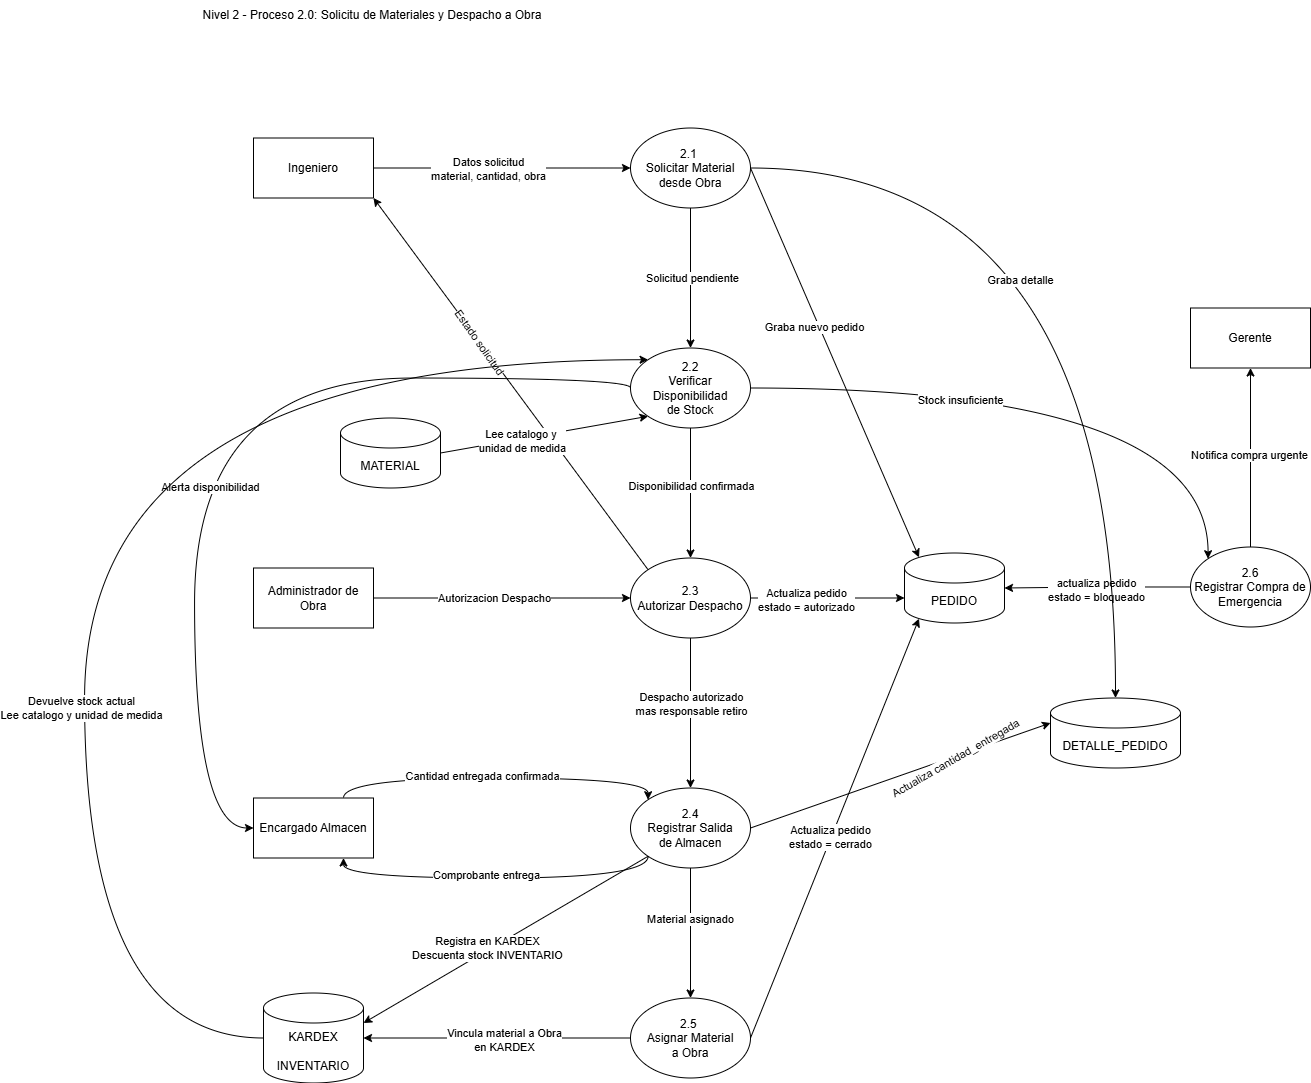

The diagram above was exported from draw.io. Its source (the exported page's mxGraphModel, read from the mxfile embedded in the PNG):
<mxGraphModel dx="1657" dy="709" grid="1" gridSize="10" guides="1" tooltips="1" connect="1" arrows="1" fold="1" page="1" pageScale="1" pageWidth="827" pageHeight="1169" math="0" shadow="0">
  <root>
    <mxCell id="0" />
    <mxCell id="1" parent="0" />
    <mxCell id="p2N7ovvNICexCJ7n7UtZ-1" parent="1" style="text;html=1;whiteSpace=wrap;strokeColor=none;fillColor=none;align=center;verticalAlign=middle;rounded=0;" value="Nivel 2 - Proceso 2.0: Solicitu de Materiales y Despacho a Obra" vertex="1">
      <mxGeometry height="30" width="384" x="196" y="100" as="geometry" />
    </mxCell>
    <mxCell id="p2N7ovvNICexCJ7n7UtZ-2" edge="1" parent="1" source="p2N7ovvNICexCJ7n7UtZ-6" style="edgeStyle=orthogonalEdgeStyle;rounded=0;orthogonalLoop=1;jettySize=auto;html=1;exitX=1;exitY=0.5;exitDx=0;exitDy=0;entryX=0;entryY=0.5;entryDx=0;entryDy=0;" target="p2N7ovvNICexCJ7n7UtZ-9">
      <mxGeometry relative="1" as="geometry" />
    </mxCell>
    <mxCell id="p2N7ovvNICexCJ7n7UtZ-3" connectable="0" parent="p2N7ovvNICexCJ7n7UtZ-2" style="edgeLabel;html=1;align=center;verticalAlign=middle;resizable=0;points=[];" value="Datos solicitud&lt;br&gt;material, cantidad, obra" vertex="1">
      <mxGeometry relative="1" x="-0.1077" y="-1" as="geometry">
        <mxPoint as="offset" />
      </mxGeometry>
    </mxCell>
    <mxCell id="p2N7ovvNICexCJ7n7UtZ-4" edge="1" parent="1" source="p2N7ovvNICexCJ7n7UtZ-6" style="rounded=0;orthogonalLoop=1;jettySize=auto;html=1;exitX=1;exitY=1;exitDx=0;exitDy=0;entryX=0;entryY=0;entryDx=0;entryDy=0;startArrow=classic;startFill=1;endArrow=none;endFill=0;" target="p2N7ovvNICexCJ7n7UtZ-17">
      <mxGeometry relative="1" as="geometry" />
    </mxCell>
    <mxCell id="p2N7ovvNICexCJ7n7UtZ-5" connectable="0" parent="p2N7ovvNICexCJ7n7UtZ-4" style="edgeLabel;html=1;align=center;verticalAlign=middle;resizable=0;points=[];rotation=55;" value="Estado solicitud" vertex="1">
      <mxGeometry relative="1" x="-0.2292" as="geometry">
        <mxPoint as="offset" />
      </mxGeometry>
    </mxCell>
    <mxCell id="p2N7ovvNICexCJ7n7UtZ-6" parent="1" style="rounded=0;whiteSpace=wrap;html=1;" value="Ingeniero" vertex="1">
      <mxGeometry height="60" width="120" x="269" y="237.5" as="geometry" />
    </mxCell>
    <mxCell id="p2N7ovvNICexCJ7n7UtZ-7" edge="1" parent="1" source="p2N7ovvNICexCJ7n7UtZ-9" style="edgeStyle=orthogonalEdgeStyle;rounded=0;orthogonalLoop=1;jettySize=auto;html=1;exitX=0.5;exitY=1;exitDx=0;exitDy=0;entryX=0.5;entryY=0;entryDx=0;entryDy=0;" target="p2N7ovvNICexCJ7n7UtZ-14">
      <mxGeometry relative="1" as="geometry" />
    </mxCell>
    <mxCell id="p2N7ovvNICexCJ7n7UtZ-8" connectable="0" parent="p2N7ovvNICexCJ7n7UtZ-7" style="edgeLabel;html=1;align=center;verticalAlign=middle;resizable=0;points=[];" value="Solicitud pendiente" vertex="1">
      <mxGeometry relative="1" x="-0.0117" y="1" as="geometry">
        <mxPoint as="offset" />
      </mxGeometry>
    </mxCell>
    <mxCell id="p2N7ovvNICexCJ7n7UtZ-9" parent="1" style="ellipse;whiteSpace=wrap;html=1;" value="2.1&amp;nbsp;&lt;br&gt;Solicitar Material desde Obra" vertex="1">
      <mxGeometry height="80" width="120" x="646" y="227.5" as="geometry" />
    </mxCell>
    <mxCell id="p2N7ovvNICexCJ7n7UtZ-10" edge="1" parent="1" source="p2N7ovvNICexCJ7n7UtZ-14" style="edgeStyle=orthogonalEdgeStyle;rounded=0;orthogonalLoop=1;jettySize=auto;html=1;exitX=0.5;exitY=1;exitDx=0;exitDy=0;entryX=0.5;entryY=0;entryDx=0;entryDy=0;" target="p2N7ovvNICexCJ7n7UtZ-17">
      <mxGeometry relative="1" as="geometry" />
    </mxCell>
    <mxCell id="p2N7ovvNICexCJ7n7UtZ-11" connectable="0" parent="p2N7ovvNICexCJ7n7UtZ-10" style="edgeLabel;html=1;align=center;verticalAlign=middle;resizable=0;points=[];" value="Disponibilidad confirmada" vertex="1">
      <mxGeometry relative="1" x="-0.119" as="geometry">
        <mxPoint as="offset" />
      </mxGeometry>
    </mxCell>
    <mxCell id="p2N7ovvNICexCJ7n7UtZ-12" edge="1" parent="1" source="p2N7ovvNICexCJ7n7UtZ-14" style="edgeStyle=orthogonalEdgeStyle;rounded=0;orthogonalLoop=1;jettySize=auto;html=1;exitX=1;exitY=0.5;exitDx=0;exitDy=0;entryX=0;entryY=0;entryDx=0;entryDy=0;curved=1;" target="p2N7ovvNICexCJ7n7UtZ-49">
      <mxGeometry relative="1" as="geometry" />
    </mxCell>
    <mxCell id="p2N7ovvNICexCJ7n7UtZ-13" connectable="0" parent="p2N7ovvNICexCJ7n7UtZ-12" style="edgeLabel;html=1;align=center;verticalAlign=middle;resizable=0;points=[];" value="Stock insuficiente" vertex="1">
      <mxGeometry relative="1" x="-0.3386" y="-12" as="geometry">
        <mxPoint x="1" as="offset" />
      </mxGeometry>
    </mxCell>
    <mxCell id="p2N7ovvNICexCJ7n7UtZ-14" parent="1" style="ellipse;whiteSpace=wrap;html=1;" value="2.2&lt;br&gt;Verificar Disponibilidad&lt;br&gt;de Stock" vertex="1">
      <mxGeometry height="80" width="120" x="646" y="447.5" as="geometry" />
    </mxCell>
    <mxCell id="p2N7ovvNICexCJ7n7UtZ-15" edge="1" parent="1" source="p2N7ovvNICexCJ7n7UtZ-17" style="edgeStyle=orthogonalEdgeStyle;rounded=0;orthogonalLoop=1;jettySize=auto;html=1;exitX=0.5;exitY=1;exitDx=0;exitDy=0;entryX=0.5;entryY=0;entryDx=0;entryDy=0;" target="p2N7ovvNICexCJ7n7UtZ-20">
      <mxGeometry relative="1" as="geometry" />
    </mxCell>
    <mxCell id="p2N7ovvNICexCJ7n7UtZ-16" connectable="0" parent="p2N7ovvNICexCJ7n7UtZ-15" style="edgeLabel;html=1;align=center;verticalAlign=middle;resizable=0;points=[];" value="Despacho autorizado&lt;br&gt;mas responsable retiro" vertex="1">
      <mxGeometry relative="1" x="-0.1219" as="geometry">
        <mxPoint as="offset" />
      </mxGeometry>
    </mxCell>
    <mxCell id="p2N7ovvNICexCJ7n7UtZ-17" parent="1" style="ellipse;whiteSpace=wrap;html=1;" value="2.3&lt;br&gt;Autorizar Despacho" vertex="1">
      <mxGeometry height="80" width="120" x="646" y="657.5" as="geometry" />
    </mxCell>
    <mxCell id="p2N7ovvNICexCJ7n7UtZ-18" edge="1" parent="1" source="p2N7ovvNICexCJ7n7UtZ-20" style="edgeStyle=orthogonalEdgeStyle;rounded=0;orthogonalLoop=1;jettySize=auto;html=1;exitX=0.5;exitY=1;exitDx=0;exitDy=0;entryX=0.5;entryY=0;entryDx=0;entryDy=0;" target="p2N7ovvNICexCJ7n7UtZ-31">
      <mxGeometry relative="1" as="geometry" />
    </mxCell>
    <mxCell id="p2N7ovvNICexCJ7n7UtZ-19" connectable="0" parent="p2N7ovvNICexCJ7n7UtZ-18" style="edgeLabel;html=1;align=center;verticalAlign=middle;resizable=0;points=[];" value="Material asignado" vertex="1">
      <mxGeometry relative="1" x="-0.2048" y="-1" as="geometry">
        <mxPoint y="-1" as="offset" />
      </mxGeometry>
    </mxCell>
    <mxCell id="p2N7ovvNICexCJ7n7UtZ-20" parent="1" style="ellipse;whiteSpace=wrap;html=1;" value="2.4&lt;br&gt;Registrar Salida&lt;br&gt;de Almacen" vertex="1">
      <mxGeometry height="80" width="120" x="646" y="887.5" as="geometry" />
    </mxCell>
    <mxCell id="p2N7ovvNICexCJ7n7UtZ-21" edge="1" parent="1" source="p2N7ovvNICexCJ7n7UtZ-23" style="edgeStyle=orthogonalEdgeStyle;rounded=0;orthogonalLoop=1;jettySize=auto;html=1;exitX=1;exitY=0.5;exitDx=0;exitDy=0;entryX=0;entryY=0.5;entryDx=0;entryDy=0;" target="p2N7ovvNICexCJ7n7UtZ-17">
      <mxGeometry relative="1" as="geometry" />
    </mxCell>
    <mxCell id="p2N7ovvNICexCJ7n7UtZ-22" connectable="0" parent="p2N7ovvNICexCJ7n7UtZ-21" style="edgeLabel;html=1;align=center;verticalAlign=middle;resizable=0;points=[];" value="Autorizacion Despacho" vertex="1">
      <mxGeometry relative="1" x="-0.3573" y="1" as="geometry">
        <mxPoint x="38" y="1" as="offset" />
      </mxGeometry>
    </mxCell>
    <mxCell id="p2N7ovvNICexCJ7n7UtZ-23" parent="1" style="rounded=0;whiteSpace=wrap;html=1;" value="Administrador de Obra" vertex="1">
      <mxGeometry height="60" width="120" x="269" y="667.5" as="geometry" />
    </mxCell>
    <mxCell id="p2N7ovvNICexCJ7n7UtZ-24" edge="1" parent="1" source="p2N7ovvNICexCJ7n7UtZ-30" style="edgeStyle=orthogonalEdgeStyle;rounded=0;orthogonalLoop=1;jettySize=auto;html=1;exitX=0.75;exitY=0;exitDx=0;exitDy=0;entryX=0;entryY=0;entryDx=0;entryDy=0;curved=1;" target="p2N7ovvNICexCJ7n7UtZ-20">
      <mxGeometry relative="1" as="geometry">
        <Array as="points">
          <mxPoint x="359" y="877.5" />
          <mxPoint x="664" y="877.5" />
        </Array>
      </mxGeometry>
    </mxCell>
    <mxCell id="p2N7ovvNICexCJ7n7UtZ-25" connectable="0" parent="p2N7ovvNICexCJ7n7UtZ-24" style="edgeLabel;html=1;align=center;verticalAlign=middle;resizable=0;points=[];" value="Cantidad entregada confirmada" vertex="1">
      <mxGeometry relative="1" x="-0.0814" y="2" as="geometry">
        <mxPoint as="offset" />
      </mxGeometry>
    </mxCell>
    <mxCell id="p2N7ovvNICexCJ7n7UtZ-26" edge="1" parent="1" source="p2N7ovvNICexCJ7n7UtZ-30" style="edgeStyle=orthogonalEdgeStyle;rounded=0;orthogonalLoop=1;jettySize=auto;html=1;exitX=0.75;exitY=1;exitDx=0;exitDy=0;entryX=0;entryY=1;entryDx=0;entryDy=0;curved=1;startArrow=classic;startFill=1;endArrow=none;endFill=0;" target="p2N7ovvNICexCJ7n7UtZ-20">
      <mxGeometry relative="1" as="geometry">
        <Array as="points">
          <mxPoint x="359" y="977.5" />
          <mxPoint x="664" y="977.5" />
        </Array>
      </mxGeometry>
    </mxCell>
    <mxCell id="p2N7ovvNICexCJ7n7UtZ-27" connectable="0" parent="p2N7ovvNICexCJ7n7UtZ-26" style="edgeLabel;html=1;align=center;verticalAlign=middle;resizable=0;points=[];" value="Comprobante entrega" vertex="1">
      <mxGeometry relative="1" x="-0.2432" y="3" as="geometry">
        <mxPoint x="32" as="offset" />
      </mxGeometry>
    </mxCell>
    <mxCell id="p2N7ovvNICexCJ7n7UtZ-28" edge="1" parent="1" source="p2N7ovvNICexCJ7n7UtZ-30" style="edgeStyle=orthogonalEdgeStyle;rounded=0;orthogonalLoop=1;jettySize=auto;html=1;exitX=0;exitY=0.5;exitDx=0;exitDy=0;entryX=0;entryY=0.5;entryDx=0;entryDy=0;curved=1;startArrow=classic;startFill=1;endArrow=none;endFill=0;" target="p2N7ovvNICexCJ7n7UtZ-14">
      <mxGeometry relative="1" as="geometry">
        <Array as="points">
          <mxPoint x="210" y="927.5" />
          <mxPoint x="210" y="477.5" />
          <mxPoint x="646" y="477.5" />
        </Array>
      </mxGeometry>
    </mxCell>
    <mxCell id="p2N7ovvNICexCJ7n7UtZ-29" connectable="0" parent="p2N7ovvNICexCJ7n7UtZ-28" style="edgeLabel;html=1;align=center;verticalAlign=middle;resizable=0;points=[];" value="Alerta disponibilidad" vertex="1">
      <mxGeometry relative="1" x="-0.1604" y="-15" as="geometry">
        <mxPoint y="1" as="offset" />
      </mxGeometry>
    </mxCell>
    <mxCell id="p2N7ovvNICexCJ7n7UtZ-30" parent="1" style="rounded=0;whiteSpace=wrap;html=1;" value="Encargado Almacen" vertex="1">
      <mxGeometry height="60" width="120" x="269" y="897.5" as="geometry" />
    </mxCell>
    <mxCell id="p2N7ovvNICexCJ7n7UtZ-31" parent="1" style="ellipse;whiteSpace=wrap;html=1;" value="2.5&amp;nbsp;&lt;br&gt;Asignar Material&lt;br&gt;a Obra" vertex="1">
      <mxGeometry height="80" width="120" x="646" y="1097.5" as="geometry" />
    </mxCell>
    <mxCell id="p2N7ovvNICexCJ7n7UtZ-32" edge="1" parent="1" source="p2N7ovvNICexCJ7n7UtZ-34" style="edgeStyle=orthogonalEdgeStyle;rounded=0;orthogonalLoop=1;jettySize=auto;html=1;exitX=0;exitY=0.5;exitDx=0;exitDy=0;exitPerimeter=0;entryX=0;entryY=0;entryDx=0;entryDy=0;curved=1;" target="p2N7ovvNICexCJ7n7UtZ-14">
      <mxGeometry relative="1" as="geometry">
        <Array as="points">
          <mxPoint x="100" y="1137.5" />
          <mxPoint x="100" y="459.5" />
        </Array>
      </mxGeometry>
    </mxCell>
    <mxCell id="p2N7ovvNICexCJ7n7UtZ-33" connectable="0" parent="p2N7ovvNICexCJ7n7UtZ-32" style="edgeLabel;html=1;align=center;verticalAlign=middle;resizable=0;points=[];" value="Devuelve stock actual&lt;br&gt;Lee catalogo y unidad de medida" vertex="1">
      <mxGeometry relative="1" x="-0.2828" y="4" as="geometry">
        <mxPoint as="offset" />
      </mxGeometry>
    </mxCell>
    <mxCell id="p2N7ovvNICexCJ7n7UtZ-34" parent="1" style="shape=cylinder3;whiteSpace=wrap;html=1;boundedLbl=1;backgroundOutline=1;size=15;" value="KARDEX&lt;br&gt;&lt;br&gt;INVENTARIO" vertex="1">
      <mxGeometry height="90" width="100" x="279" y="1092.5" as="geometry" />
    </mxCell>
    <mxCell id="p2N7ovvNICexCJ7n7UtZ-35" edge="1" parent="1" source="p2N7ovvNICexCJ7n7UtZ-31" style="edgeStyle=orthogonalEdgeStyle;rounded=0;orthogonalLoop=1;jettySize=auto;html=1;exitX=0;exitY=0.5;exitDx=0;exitDy=0;entryX=1;entryY=0.5;entryDx=0;entryDy=0;entryPerimeter=0;" target="p2N7ovvNICexCJ7n7UtZ-34">
      <mxGeometry relative="1" as="geometry" />
    </mxCell>
    <mxCell id="p2N7ovvNICexCJ7n7UtZ-36" connectable="0" parent="p2N7ovvNICexCJ7n7UtZ-35" style="edgeLabel;html=1;align=center;verticalAlign=middle;resizable=0;points=[];" value="Vincula material a Obra &lt;br&gt;en KARDEX" vertex="1">
      <mxGeometry relative="1" x="-0.0649" y="2" as="geometry">
        <mxPoint x="-1" as="offset" />
      </mxGeometry>
    </mxCell>
    <mxCell id="p2N7ovvNICexCJ7n7UtZ-37" edge="1" parent="1" source="p2N7ovvNICexCJ7n7UtZ-20" style="rounded=0;orthogonalLoop=1;jettySize=auto;html=1;exitX=0;exitY=1;exitDx=0;exitDy=0;entryX=1;entryY=0;entryDx=0;entryDy=30;entryPerimeter=0;" target="p2N7ovvNICexCJ7n7UtZ-34">
      <mxGeometry relative="1" as="geometry" />
    </mxCell>
    <mxCell id="p2N7ovvNICexCJ7n7UtZ-38" connectable="0" parent="p2N7ovvNICexCJ7n7UtZ-37" style="edgeLabel;html=1;align=center;verticalAlign=middle;resizable=0;points=[];" value="Registra en KARDEX&lt;br&gt;Descuenta stock INVENTARIO" vertex="1">
      <mxGeometry relative="1" x="0.1206" y="-3" as="geometry">
        <mxPoint as="offset" />
      </mxGeometry>
    </mxCell>
    <mxCell id="p2N7ovvNICexCJ7n7UtZ-39" edge="1" parent="1" source="p2N7ovvNICexCJ7n7UtZ-41" style="rounded=0;orthogonalLoop=1;jettySize=auto;html=1;exitX=1;exitY=0.5;exitDx=0;exitDy=0;exitPerimeter=0;entryX=0;entryY=1;entryDx=0;entryDy=0;" target="p2N7ovvNICexCJ7n7UtZ-14">
      <mxGeometry relative="1" as="geometry" />
    </mxCell>
    <mxCell id="p2N7ovvNICexCJ7n7UtZ-40" connectable="0" parent="p2N7ovvNICexCJ7n7UtZ-39" style="edgeLabel;html=1;align=center;verticalAlign=middle;resizable=0;points=[];" value="Lee catalogo y&amp;nbsp;&lt;br&gt;unidad de medida" vertex="1">
      <mxGeometry relative="1" x="-0.2338" y="-2" as="geometry">
        <mxPoint x="1" as="offset" />
      </mxGeometry>
    </mxCell>
    <mxCell id="p2N7ovvNICexCJ7n7UtZ-41" parent="1" style="shape=cylinder3;whiteSpace=wrap;html=1;boundedLbl=1;backgroundOutline=1;size=15;" value="MATERIAL" vertex="1">
      <mxGeometry height="70" width="100" x="356" y="517.5" as="geometry" />
    </mxCell>
    <mxCell id="p2N7ovvNICexCJ7n7UtZ-42" parent="1" style="shape=cylinder3;whiteSpace=wrap;html=1;boundedLbl=1;backgroundOutline=1;size=15;" value="PEDIDO" vertex="1">
      <mxGeometry height="70" width="100" x="920" y="652.5" as="geometry" />
    </mxCell>
    <mxCell id="p2N7ovvNICexCJ7n7UtZ-43" edge="1" parent="1" source="p2N7ovvNICexCJ7n7UtZ-31" style="rounded=0;orthogonalLoop=1;jettySize=auto;html=1;exitX=1;exitY=0.5;exitDx=0;exitDy=0;entryX=0.145;entryY=1;entryDx=0;entryDy=-4.35;entryPerimeter=0;" target="p2N7ovvNICexCJ7n7UtZ-42">
      <mxGeometry relative="1" as="geometry" />
    </mxCell>
    <mxCell id="p2N7ovvNICexCJ7n7UtZ-44" connectable="0" parent="p2N7ovvNICexCJ7n7UtZ-43" style="edgeLabel;html=1;align=center;verticalAlign=middle;resizable=0;points=[];" value="Actualiza pedido&lt;br&gt;estado = cerrado" vertex="1">
      <mxGeometry relative="1" x="-0.0439" y="1" as="geometry">
        <mxPoint as="offset" />
      </mxGeometry>
    </mxCell>
    <mxCell id="p2N7ovvNICexCJ7n7UtZ-45" edge="1" parent="1" source="p2N7ovvNICexCJ7n7UtZ-17" style="edgeStyle=orthogonalEdgeStyle;rounded=0;orthogonalLoop=1;jettySize=auto;html=1;exitX=1;exitY=0.5;exitDx=0;exitDy=0;entryX=0;entryY=0;entryDx=0;entryDy=45;entryPerimeter=0;" target="p2N7ovvNICexCJ7n7UtZ-42">
      <mxGeometry relative="1" as="geometry" />
    </mxCell>
    <mxCell id="p2N7ovvNICexCJ7n7UtZ-46" connectable="0" parent="p2N7ovvNICexCJ7n7UtZ-45" style="edgeLabel;html=1;align=center;verticalAlign=middle;resizable=0;points=[];" value="Actualiza pedido&lt;br&gt;estado = autorizado" vertex="1">
      <mxGeometry relative="1" x="-0.2822" y="-2" as="geometry">
        <mxPoint x="1" as="offset" />
      </mxGeometry>
    </mxCell>
    <mxCell id="p2N7ovvNICexCJ7n7UtZ-47" edge="1" parent="1" source="p2N7ovvNICexCJ7n7UtZ-9" style="rounded=0;orthogonalLoop=1;jettySize=auto;html=1;exitX=1;exitY=0.5;exitDx=0;exitDy=0;entryX=0.145;entryY=0;entryDx=0;entryDy=4.35;entryPerimeter=0;" target="p2N7ovvNICexCJ7n7UtZ-42">
      <mxGeometry relative="1" as="geometry" />
    </mxCell>
    <mxCell id="p2N7ovvNICexCJ7n7UtZ-48" connectable="0" parent="p2N7ovvNICexCJ7n7UtZ-47" style="edgeLabel;html=1;align=center;verticalAlign=middle;resizable=0;points=[];" value="Graba nuevo pedido" vertex="1">
      <mxGeometry relative="1" x="0.0445" y="-4" as="geometry">
        <mxPoint x="-21" y="-46" as="offset" />
      </mxGeometry>
    </mxCell>
    <mxCell id="p2N7ovvNICexCJ7n7UtZ-49" parent="1" style="ellipse;whiteSpace=wrap;html=1;" value="2.6&lt;br&gt;Registrar Compra de Emergencia" vertex="1">
      <mxGeometry height="80" width="120" x="1206" y="646.5" as="geometry" />
    </mxCell>
    <mxCell id="p2N7ovvNICexCJ7n7UtZ-50" edge="1" parent="1" source="p2N7ovvNICexCJ7n7UtZ-49" style="edgeStyle=orthogonalEdgeStyle;rounded=0;orthogonalLoop=1;jettySize=auto;html=1;exitX=0;exitY=0.5;exitDx=0;exitDy=0;entryX=1;entryY=0.5;entryDx=0;entryDy=0;entryPerimeter=0;" target="p2N7ovvNICexCJ7n7UtZ-42">
      <mxGeometry relative="1" as="geometry" />
    </mxCell>
    <mxCell id="p2N7ovvNICexCJ7n7UtZ-51" connectable="0" parent="p2N7ovvNICexCJ7n7UtZ-50" style="edgeLabel;html=1;align=center;verticalAlign=middle;resizable=0;points=[];" value="actualiza pedido&lt;br&gt;estado = bloqueado" vertex="1">
      <mxGeometry relative="1" x="0.0287" y="2" as="geometry">
        <mxPoint as="offset" />
      </mxGeometry>
    </mxCell>
    <mxCell id="p2N7ovvNICexCJ7n7UtZ-52" edge="1" parent="1" source="p2N7ovvNICexCJ7n7UtZ-54" style="edgeStyle=orthogonalEdgeStyle;rounded=0;orthogonalLoop=1;jettySize=auto;html=1;exitX=0.5;exitY=1;exitDx=0;exitDy=0;entryX=0.5;entryY=0;entryDx=0;entryDy=0;startArrow=classic;startFill=1;endArrow=none;endFill=0;" target="p2N7ovvNICexCJ7n7UtZ-49">
      <mxGeometry relative="1" as="geometry" />
    </mxCell>
    <mxCell id="p2N7ovvNICexCJ7n7UtZ-53" connectable="0" parent="p2N7ovvNICexCJ7n7UtZ-52" style="edgeLabel;html=1;align=center;verticalAlign=middle;resizable=0;points=[];" value="Notifica compra urgente" vertex="1">
      <mxGeometry relative="1" x="-0.0282" y="-2" as="geometry">
        <mxPoint as="offset" />
      </mxGeometry>
    </mxCell>
    <mxCell id="p2N7ovvNICexCJ7n7UtZ-54" parent="1" style="rounded=0;whiteSpace=wrap;html=1;" value="Gerente" vertex="1">
      <mxGeometry height="60" width="120" x="1206" y="407.5" as="geometry" />
    </mxCell>
    <mxCell id="p2N7ovvNICexCJ7n7UtZ-55" parent="1" style="shape=cylinder3;whiteSpace=wrap;html=1;boundedLbl=1;backgroundOutline=1;size=15;" value="DETALLE_PEDIDO" vertex="1">
      <mxGeometry height="70" width="130" x="1066" y="797.5" as="geometry" />
    </mxCell>
    <mxCell id="p2N7ovvNICexCJ7n7UtZ-56" edge="1" parent="1" source="p2N7ovvNICexCJ7n7UtZ-9" style="edgeStyle=orthogonalEdgeStyle;rounded=0;orthogonalLoop=1;jettySize=auto;html=1;exitX=1;exitY=0.5;exitDx=0;exitDy=0;entryX=0.5;entryY=0;entryDx=0;entryDy=0;entryPerimeter=0;curved=1;" target="p2N7ovvNICexCJ7n7UtZ-55">
      <mxGeometry relative="1" as="geometry" />
    </mxCell>
    <mxCell id="p2N7ovvNICexCJ7n7UtZ-57" connectable="0" parent="p2N7ovvNICexCJ7n7UtZ-56" style="edgeLabel;html=1;align=center;verticalAlign=middle;resizable=0;points=[];" value="Graba detalle" vertex="1">
      <mxGeometry relative="1" x="0.0665" y="-96" as="geometry">
        <mxPoint y="-1" as="offset" />
      </mxGeometry>
    </mxCell>
    <mxCell id="p2N7ovvNICexCJ7n7UtZ-58" edge="1" parent="1" source="p2N7ovvNICexCJ7n7UtZ-20" style="rounded=0;orthogonalLoop=1;jettySize=auto;html=1;exitX=1;exitY=0.5;exitDx=0;exitDy=0;entryX=0;entryY=0;entryDx=0;entryDy=25;entryPerimeter=0;" target="p2N7ovvNICexCJ7n7UtZ-55">
      <mxGeometry relative="1" as="geometry" />
    </mxCell>
    <mxCell id="p2N7ovvNICexCJ7n7UtZ-59" connectable="0" parent="p2N7ovvNICexCJ7n7UtZ-58" style="edgeLabel;html=1;align=center;verticalAlign=middle;resizable=0;points=[];rotation=-30;" value="Actualiza cantidad_entregada" vertex="1">
      <mxGeometry relative="1" x="0.0294" y="4" as="geometry">
        <mxPoint x="51" y="-12" as="offset" />
      </mxGeometry>
    </mxCell>
  </root>
</mxGraphModel>